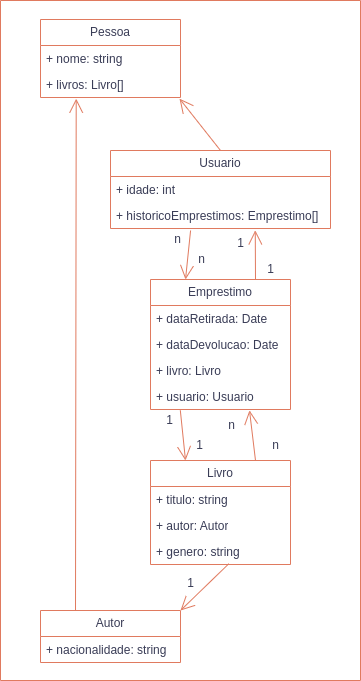

The diagram above was exported from draw.io. Its source (the exported page's mxGraphModel, read from the mxfile embedded in the PNG):
<mxGraphModel dx="949" dy="793" grid="1" gridSize="10" guides="1" tooltips="1" connect="1" arrows="1" fold="1" page="1" pageScale="1" pageWidth="1169" pageHeight="827" background="light-dark(#FFFFFF,#120F0F)" math="0" shadow="0">
  <root>
    <mxCell id="0" />
    <mxCell id="1" parent="0" />
    <mxCell id="aWX_sfWjUDW8TGbx4pza-1" value="Pessoa" style="swimlane;fontStyle=0;childLayout=stackLayout;horizontal=1;startSize=26;fillColor=none;horizontalStack=0;resizeParent=1;resizeParentMax=0;resizeLast=0;collapsible=1;marginBottom=0;whiteSpace=wrap;html=1;rounded=0;labelBackgroundColor=none;strokeColor=#E07A5F;fontColor=#393C56;" vertex="1" parent="1">
      <mxGeometry x="240" y="89" width="140" height="78" as="geometry" />
    </mxCell>
    <mxCell id="aWX_sfWjUDW8TGbx4pza-2" value="+ nome: string" style="text;strokeColor=none;fillColor=none;align=left;verticalAlign=top;spacingLeft=4;spacingRight=4;overflow=hidden;rotatable=0;points=[[0,0.5],[1,0.5]];portConstraint=eastwest;whiteSpace=wrap;html=1;rounded=0;labelBackgroundColor=none;fontColor=#393C56;" vertex="1" parent="aWX_sfWjUDW8TGbx4pza-1">
      <mxGeometry y="26" width="140" height="26" as="geometry" />
    </mxCell>
    <mxCell id="aWX_sfWjUDW8TGbx4pza-3" value="+ livros: Livro[]" style="text;strokeColor=none;fillColor=none;align=left;verticalAlign=top;spacingLeft=4;spacingRight=4;overflow=hidden;rotatable=0;points=[[0,0.5],[1,0.5]];portConstraint=eastwest;whiteSpace=wrap;html=1;rounded=0;labelBackgroundColor=none;fontColor=#393C56;" vertex="1" parent="aWX_sfWjUDW8TGbx4pza-1">
      <mxGeometry y="52" width="140" height="26" as="geometry" />
    </mxCell>
    <mxCell id="aWX_sfWjUDW8TGbx4pza-5" value="Usuario" style="swimlane;fontStyle=0;childLayout=stackLayout;horizontal=1;startSize=26;fillColor=none;horizontalStack=0;resizeParent=1;resizeParentMax=0;resizeLast=0;collapsible=1;marginBottom=0;whiteSpace=wrap;html=1;rounded=0;labelBackgroundColor=none;strokeColor=#E07A5F;fontColor=#393C56;" vertex="1" parent="1">
      <mxGeometry x="310" y="220" width="220" height="78" as="geometry" />
    </mxCell>
    <mxCell id="aWX_sfWjUDW8TGbx4pza-6" value="+ idade: int" style="text;strokeColor=none;fillColor=none;align=left;verticalAlign=top;spacingLeft=4;spacingRight=4;overflow=hidden;rotatable=0;points=[[0,0.5],[1,0.5]];portConstraint=eastwest;whiteSpace=wrap;html=1;rounded=0;labelBackgroundColor=none;fontColor=#393C56;" vertex="1" parent="aWX_sfWjUDW8TGbx4pza-5">
      <mxGeometry y="26" width="220" height="26" as="geometry" />
    </mxCell>
    <mxCell id="aWX_sfWjUDW8TGbx4pza-7" value="+ historicoEmprestimos: Emprestimo[]" style="text;strokeColor=none;fillColor=none;align=left;verticalAlign=top;spacingLeft=4;spacingRight=4;overflow=hidden;rotatable=0;points=[[0,0.5],[1,0.5]];portConstraint=eastwest;whiteSpace=wrap;html=1;rounded=0;labelBackgroundColor=none;fontColor=#393C56;" vertex="1" parent="aWX_sfWjUDW8TGbx4pza-5">
      <mxGeometry y="52" width="220" height="26" as="geometry" />
    </mxCell>
    <mxCell id="aWX_sfWjUDW8TGbx4pza-9" value="Emprestimo" style="swimlane;fontStyle=0;childLayout=stackLayout;horizontal=1;startSize=26;fillColor=none;horizontalStack=0;resizeParent=1;resizeParentMax=0;resizeLast=0;collapsible=1;marginBottom=0;whiteSpace=wrap;html=1;rounded=0;labelBackgroundColor=none;strokeColor=#E07A5F;fontColor=#393C56;" vertex="1" parent="1">
      <mxGeometry x="350" y="349" width="140" height="130" as="geometry" />
    </mxCell>
    <mxCell id="aWX_sfWjUDW8TGbx4pza-10" value="+ dataRetirada: Date" style="text;strokeColor=none;fillColor=none;align=left;verticalAlign=top;spacingLeft=4;spacingRight=4;overflow=hidden;rotatable=0;points=[[0,0.5],[1,0.5]];portConstraint=eastwest;whiteSpace=wrap;html=1;rounded=0;labelBackgroundColor=none;fontColor=#393C56;" vertex="1" parent="aWX_sfWjUDW8TGbx4pza-9">
      <mxGeometry y="26" width="140" height="26" as="geometry" />
    </mxCell>
    <mxCell id="aWX_sfWjUDW8TGbx4pza-11" value="+ dataDevolucao: Date" style="text;strokeColor=none;fillColor=none;align=left;verticalAlign=top;spacingLeft=4;spacingRight=4;overflow=hidden;rotatable=0;points=[[0,0.5],[1,0.5]];portConstraint=eastwest;whiteSpace=wrap;html=1;rounded=0;labelBackgroundColor=none;fontColor=#393C56;" vertex="1" parent="aWX_sfWjUDW8TGbx4pza-9">
      <mxGeometry y="52" width="140" height="26" as="geometry" />
    </mxCell>
    <mxCell id="aWX_sfWjUDW8TGbx4pza-12" value="+ livro: Livro" style="text;strokeColor=none;fillColor=none;align=left;verticalAlign=top;spacingLeft=4;spacingRight=4;overflow=hidden;rotatable=0;points=[[0,0.5],[1,0.5]];portConstraint=eastwest;whiteSpace=wrap;html=1;rounded=0;labelBackgroundColor=none;fontColor=#393C56;" vertex="1" parent="aWX_sfWjUDW8TGbx4pza-9">
      <mxGeometry y="78" width="140" height="26" as="geometry" />
    </mxCell>
    <mxCell id="aWX_sfWjUDW8TGbx4pza-14" value="+ usuario: Usuario" style="text;strokeColor=none;fillColor=none;align=left;verticalAlign=top;spacingLeft=4;spacingRight=4;overflow=hidden;rotatable=0;points=[[0,0.5],[1,0.5]];portConstraint=eastwest;whiteSpace=wrap;html=1;rounded=0;labelBackgroundColor=none;fontColor=#393C56;" vertex="1" parent="aWX_sfWjUDW8TGbx4pza-9">
      <mxGeometry y="104" width="140" height="26" as="geometry" />
    </mxCell>
    <mxCell id="aWX_sfWjUDW8TGbx4pza-16" value="Livro" style="swimlane;fontStyle=0;childLayout=stackLayout;horizontal=1;startSize=26;fillColor=none;horizontalStack=0;resizeParent=1;resizeParentMax=0;resizeLast=0;collapsible=1;marginBottom=0;whiteSpace=wrap;html=1;rounded=0;labelBackgroundColor=none;strokeColor=#E07A5F;fontColor=#393C56;" vertex="1" parent="1">
      <mxGeometry x="350" y="530" width="140" height="104" as="geometry" />
    </mxCell>
    <mxCell id="aWX_sfWjUDW8TGbx4pza-17" value="+ titulo: string" style="text;strokeColor=none;fillColor=none;align=left;verticalAlign=top;spacingLeft=4;spacingRight=4;overflow=hidden;rotatable=0;points=[[0,0.5],[1,0.5]];portConstraint=eastwest;whiteSpace=wrap;html=1;rounded=0;labelBackgroundColor=none;fontColor=#393C56;" vertex="1" parent="aWX_sfWjUDW8TGbx4pza-16">
      <mxGeometry y="26" width="140" height="26" as="geometry" />
    </mxCell>
    <mxCell id="aWX_sfWjUDW8TGbx4pza-18" value="+ autor: Autor" style="text;strokeColor=none;fillColor=none;align=left;verticalAlign=top;spacingLeft=4;spacingRight=4;overflow=hidden;rotatable=0;points=[[0,0.5],[1,0.5]];portConstraint=eastwest;whiteSpace=wrap;html=1;rounded=0;labelBackgroundColor=none;fontColor=#393C56;" vertex="1" parent="aWX_sfWjUDW8TGbx4pza-16">
      <mxGeometry y="52" width="140" height="26" as="geometry" />
    </mxCell>
    <mxCell id="aWX_sfWjUDW8TGbx4pza-19" value="+ genero: string" style="text;strokeColor=none;fillColor=none;align=left;verticalAlign=top;spacingLeft=4;spacingRight=4;overflow=hidden;rotatable=0;points=[[0,0.5],[1,0.5]];portConstraint=eastwest;whiteSpace=wrap;html=1;rounded=0;labelBackgroundColor=none;fontColor=#393C56;" vertex="1" parent="aWX_sfWjUDW8TGbx4pza-16">
      <mxGeometry y="78" width="140" height="26" as="geometry" />
    </mxCell>
    <mxCell id="aWX_sfWjUDW8TGbx4pza-20" value="Autor" style="swimlane;fontStyle=0;childLayout=stackLayout;horizontal=1;startSize=26;fillColor=none;horizontalStack=0;resizeParent=1;resizeParentMax=0;resizeLast=0;collapsible=1;marginBottom=0;whiteSpace=wrap;html=1;rounded=0;labelBackgroundColor=none;strokeColor=#E07A5F;fontColor=#393C56;" vertex="1" parent="1">
      <mxGeometry x="240" y="680" width="140" height="52" as="geometry" />
    </mxCell>
    <mxCell id="aWX_sfWjUDW8TGbx4pza-21" value="+ nacionalidade: string" style="text;strokeColor=none;fillColor=none;align=left;verticalAlign=top;spacingLeft=4;spacingRight=4;overflow=hidden;rotatable=0;points=[[0,0.5],[1,0.5]];portConstraint=eastwest;whiteSpace=wrap;html=1;rounded=0;labelBackgroundColor=none;fontColor=#393C56;" vertex="1" parent="aWX_sfWjUDW8TGbx4pza-20">
      <mxGeometry y="26" width="140" height="26" as="geometry" />
    </mxCell>
    <mxCell id="aWX_sfWjUDW8TGbx4pza-30" value="" style="endArrow=open;endFill=1;endSize=12;html=1;rounded=0;exitX=0.5;exitY=0;exitDx=0;exitDy=0;entryX=0.993;entryY=1.045;entryDx=0;entryDy=0;entryPerimeter=0;labelBackgroundColor=none;fontColor=default;strokeColor=#E07A5F;" edge="1" parent="1" source="aWX_sfWjUDW8TGbx4pza-5" target="aWX_sfWjUDW8TGbx4pza-3">
      <mxGeometry width="160" relative="1" as="geometry">
        <mxPoint x="420" y="297.0000000000001" as="sourcePoint" />
        <mxPoint x="345" y="166" as="targetPoint" />
      </mxGeometry>
    </mxCell>
    <mxCell id="aWX_sfWjUDW8TGbx4pza-32" value="" style="endArrow=open;endFill=1;endSize=12;html=1;rounded=0;exitX=0.25;exitY=0;exitDx=0;exitDy=0;entryX=0.255;entryY=1.045;entryDx=0;entryDy=0;entryPerimeter=0;labelBackgroundColor=none;fontColor=default;strokeColor=#E07A5F;" edge="1" parent="1" source="aWX_sfWjUDW8TGbx4pza-20" target="aWX_sfWjUDW8TGbx4pza-3">
      <mxGeometry width="160" relative="1" as="geometry">
        <mxPoint x="281" y="652" as="sourcePoint" />
        <mxPoint x="240" y="600" as="targetPoint" />
      </mxGeometry>
    </mxCell>
    <mxCell id="aWX_sfWjUDW8TGbx4pza-36" value="" style="endArrow=open;endFill=1;endSize=12;html=1;rounded=0;entryX=0.658;entryY=1.071;entryDx=0;entryDy=0;entryPerimeter=0;exitX=0.75;exitY=0;exitDx=0;exitDy=0;labelBackgroundColor=none;fontColor=default;strokeColor=#E07A5F;" edge="1" parent="1" source="aWX_sfWjUDW8TGbx4pza-9" target="aWX_sfWjUDW8TGbx4pza-7">
      <mxGeometry width="160" relative="1" as="geometry">
        <mxPoint x="360" y="340" as="sourcePoint" />
        <mxPoint x="520" y="340" as="targetPoint" />
      </mxGeometry>
    </mxCell>
    <mxCell id="aWX_sfWjUDW8TGbx4pza-37" value="" style="endArrow=open;endFill=1;endSize=12;html=1;rounded=0;exitX=0.364;exitY=1.077;exitDx=0;exitDy=0;exitPerimeter=0;entryX=0.25;entryY=0;entryDx=0;entryDy=0;labelBackgroundColor=none;fontColor=default;strokeColor=#E07A5F;" edge="1" parent="1" source="aWX_sfWjUDW8TGbx4pza-7" target="aWX_sfWjUDW8TGbx4pza-9">
      <mxGeometry width="160" relative="1" as="geometry">
        <mxPoint x="386" y="358" as="sourcePoint" />
        <mxPoint x="340" y="330" as="targetPoint" />
      </mxGeometry>
    </mxCell>
    <mxCell id="aWX_sfWjUDW8TGbx4pza-38" value="" style="endArrow=open;endFill=1;endSize=12;html=1;rounded=0;entryX=0.707;entryY=1.032;entryDx=0;entryDy=0;entryPerimeter=0;exitX=0.75;exitY=0;exitDx=0;exitDy=0;labelBackgroundColor=none;fontColor=default;strokeColor=#E07A5F;" edge="1" parent="1" source="aWX_sfWjUDW8TGbx4pza-16" target="aWX_sfWjUDW8TGbx4pza-14">
      <mxGeometry width="160" relative="1" as="geometry">
        <mxPoint x="520" y="519" as="sourcePoint" />
        <mxPoint x="520" y="470" as="targetPoint" />
      </mxGeometry>
    </mxCell>
    <mxCell id="aWX_sfWjUDW8TGbx4pza-39" value="" style="endArrow=open;endFill=1;endSize=12;html=1;rounded=0;entryX=0.25;entryY=0;entryDx=0;entryDy=0;exitX=0.213;exitY=1.032;exitDx=0;exitDy=0;exitPerimeter=0;labelBackgroundColor=none;fontColor=default;strokeColor=#E07A5F;" edge="1" parent="1" source="aWX_sfWjUDW8TGbx4pza-14" target="aWX_sfWjUDW8TGbx4pza-16">
      <mxGeometry width="160" relative="1" as="geometry">
        <mxPoint x="570" y="490" as="sourcePoint" />
        <mxPoint x="459" y="490" as="targetPoint" />
      </mxGeometry>
    </mxCell>
    <mxCell id="aWX_sfWjUDW8TGbx4pza-40" value="" style="endArrow=open;endFill=1;endSize=12;html=1;rounded=0;entryX=1;entryY=0;entryDx=0;entryDy=0;exitX=0.559;exitY=0.973;exitDx=0;exitDy=0;exitPerimeter=0;labelBackgroundColor=none;fontColor=default;strokeColor=#E07A5F;" edge="1" parent="1" source="aWX_sfWjUDW8TGbx4pza-19" target="aWX_sfWjUDW8TGbx4pza-20">
      <mxGeometry width="160" relative="1" as="geometry">
        <mxPoint x="440" y="670" as="sourcePoint" />
        <mxPoint x="445" y="720" as="targetPoint" />
      </mxGeometry>
    </mxCell>
    <mxCell id="aWX_sfWjUDW8TGbx4pza-41" value="1" style="text;html=1;align=center;verticalAlign=middle;resizable=0;points=[];autosize=1;strokeColor=none;fillColor=none;rounded=0;labelBackgroundColor=none;fontColor=#393C56;" vertex="1" parent="1">
      <mxGeometry x="375" y="638" width="30" height="30" as="geometry" />
    </mxCell>
    <mxCell id="aWX_sfWjUDW8TGbx4pza-42" value="n" style="text;html=1;align=center;verticalAlign=middle;resizable=0;points=[];autosize=1;strokeColor=none;fillColor=none;rounded=0;labelBackgroundColor=none;fontColor=#393C56;" vertex="1" parent="1">
      <mxGeometry x="460" y="500" width="30" height="30" as="geometry" />
    </mxCell>
    <mxCell id="aWX_sfWjUDW8TGbx4pza-43" value="1" style="text;html=1;align=center;verticalAlign=middle;resizable=0;points=[];autosize=1;strokeColor=none;fillColor=none;rounded=0;labelBackgroundColor=none;fontColor=#393C56;" vertex="1" parent="1">
      <mxGeometry x="354" y="475" width="30" height="30" as="geometry" />
    </mxCell>
    <mxCell id="aWX_sfWjUDW8TGbx4pza-44" value="n" style="text;html=1;align=center;verticalAlign=middle;resizable=0;points=[];autosize=1;strokeColor=none;fillColor=none;rounded=0;labelBackgroundColor=none;fontColor=#393C56;" vertex="1" parent="1">
      <mxGeometry x="362" y="294" width="30" height="30" as="geometry" />
    </mxCell>
    <mxCell id="aWX_sfWjUDW8TGbx4pza-46" value="n" style="text;html=1;align=center;verticalAlign=middle;resizable=0;points=[];autosize=1;strokeColor=none;fillColor=none;rounded=0;labelBackgroundColor=none;fontColor=#393C56;" vertex="1" parent="1">
      <mxGeometry x="386" y="314" width="30" height="30" as="geometry" />
    </mxCell>
    <mxCell id="aWX_sfWjUDW8TGbx4pza-47" value="1" style="text;html=1;align=center;verticalAlign=middle;resizable=0;points=[];autosize=1;strokeColor=none;fillColor=none;rounded=0;labelBackgroundColor=none;fontColor=#393C56;" vertex="1" parent="1">
      <mxGeometry x="425" y="298" width="30" height="30" as="geometry" />
    </mxCell>
    <mxCell id="aWX_sfWjUDW8TGbx4pza-48" value="1" style="text;html=1;align=center;verticalAlign=middle;resizable=0;points=[];autosize=1;strokeColor=none;fillColor=none;rounded=0;labelBackgroundColor=none;fontColor=#393C56;" vertex="1" parent="1">
      <mxGeometry x="455" y="324" width="30" height="30" as="geometry" />
    </mxCell>
    <mxCell id="aWX_sfWjUDW8TGbx4pza-49" value="n" style="text;html=1;align=center;verticalAlign=middle;resizable=0;points=[];autosize=1;strokeColor=none;fillColor=none;rounded=0;labelBackgroundColor=none;fontColor=#393C56;" vertex="1" parent="1">
      <mxGeometry x="416" y="480" width="30" height="30" as="geometry" />
    </mxCell>
    <mxCell id="aWX_sfWjUDW8TGbx4pza-50" value="1" style="text;html=1;align=center;verticalAlign=middle;resizable=0;points=[];autosize=1;strokeColor=none;fillColor=none;rounded=0;labelBackgroundColor=none;fontColor=#393C56;" vertex="1" parent="1">
      <mxGeometry x="384" y="500" width="30" height="30" as="geometry" />
    </mxCell>
    <mxCell id="aWX_sfWjUDW8TGbx4pza-52" value="" style="swimlane;startSize=0;strokeColor=#E07A5F;fontColor=#393C56;fillColor=#F2CC8F;" vertex="1" parent="1">
      <mxGeometry x="200" y="70" width="360" height="680" as="geometry" />
    </mxCell>
  </root>
</mxGraphModel>